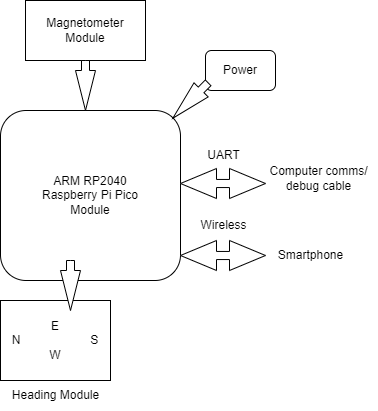

The diagram above was exported from draw.io. Its source (the exported page's mxGraphModel, read from the mxfile embedded in the PNG):
<mxGraphModel dx="1290" dy="574" grid="1" gridSize="10" guides="1" tooltips="1" connect="1" arrows="1" fold="1" page="1" pageScale="1" pageWidth="850" pageHeight="1100" math="0" shadow="0">
  <root>
    <mxCell id="0" />
    <mxCell id="1" parent="0" />
    <mxCell id="os3gJ1C4GDU3yQH11fF7-1" value="ARM RP2040 &lt;br&gt;Raspberry Pi Pico&lt;br&gt;Module" style="rounded=1;whiteSpace=wrap;html=1;" parent="1" vertex="1">
      <mxGeometry x="335" y="270" width="180" height="170" as="geometry" />
    </mxCell>
    <mxCell id="os3gJ1C4GDU3yQH11fF7-2" value="Magnetometer Module" style="rounded=0;whiteSpace=wrap;html=1;" parent="1" vertex="1">
      <mxGeometry x="360" y="160" width="120" height="60" as="geometry" />
    </mxCell>
    <mxCell id="os3gJ1C4GDU3yQH11fF7-3" value="E&lt;br&gt;N&amp;nbsp; &amp;nbsp; &amp;nbsp; &amp;nbsp; &amp;nbsp; &amp;nbsp; &amp;nbsp; &amp;nbsp; &amp;nbsp; &amp;nbsp; &amp;nbsp;S&lt;br&gt;W" style="rounded=0;whiteSpace=wrap;html=1;" parent="1" vertex="1">
      <mxGeometry x="335" y="460" width="110" height="80" as="geometry" />
    </mxCell>
    <mxCell id="os3gJ1C4GDU3yQH11fF7-4" value="Heading Module" style="text;html=1;align=center;verticalAlign=middle;resizable=0;points=[];autosize=1;strokeColor=none;fillColor=none;" parent="1" vertex="1">
      <mxGeometry x="335" y="540" width="110" height="30" as="geometry" />
    </mxCell>
    <mxCell id="os3gJ1C4GDU3yQH11fF7-5" value="Power" style="rounded=1;whiteSpace=wrap;html=1;" parent="1" vertex="1">
      <mxGeometry x="540" y="210" width="70" height="40" as="geometry" />
    </mxCell>
    <mxCell id="os3gJ1C4GDU3yQH11fF7-7" value="" style="html=1;shadow=0;dashed=0;align=center;verticalAlign=middle;shape=mxgraph.arrows2.arrow;dy=0.6;dx=40;direction=south;notch=0;" parent="1" vertex="1">
      <mxGeometry x="410" y="220" width="20" height="50" as="geometry" />
    </mxCell>
    <mxCell id="os3gJ1C4GDU3yQH11fF7-8" value="" style="html=1;shadow=0;dashed=0;align=center;verticalAlign=middle;shape=mxgraph.arrows2.arrow;dy=0.6;dx=40;direction=south;notch=0;" parent="1" vertex="1">
      <mxGeometry x="395" y="420" width="20" height="50" as="geometry" />
    </mxCell>
    <mxCell id="os3gJ1C4GDU3yQH11fF7-9" value="" style="html=1;shadow=0;dashed=0;align=center;verticalAlign=middle;shape=mxgraph.arrows2.arrow;dy=0.6;dx=40;direction=west;notch=0;rotation=-45;" parent="1" vertex="1">
      <mxGeometry x="500" y="250" width="50" height="20" as="geometry" />
    </mxCell>
    <mxCell id="os3gJ1C4GDU3yQH11fF7-10" value="" style="html=1;shadow=0;dashed=0;align=center;verticalAlign=middle;shape=mxgraph.arrows2.twoWayArrow;dy=0.73;dx=36;" parent="1" vertex="1">
      <mxGeometry x="515" y="328" width="85" height="30" as="geometry" />
    </mxCell>
    <mxCell id="os3gJ1C4GDU3yQH11fF7-11" value="Smartphone" style="text;html=1;align=center;verticalAlign=middle;resizable=0;points=[];autosize=1;strokeColor=none;fillColor=none;" parent="1" vertex="1">
      <mxGeometry x="600" y="400" width="90" height="30" as="geometry" />
    </mxCell>
    <mxCell id="F7eAAAKhJ4vWqiZlIrpg-1" value="" style="html=1;shadow=0;dashed=0;align=center;verticalAlign=middle;shape=mxgraph.arrows2.twoWayArrow;dy=0.73;dx=36;" vertex="1" parent="1">
      <mxGeometry x="515" y="400" width="85" height="30" as="geometry" />
    </mxCell>
    <mxCell id="F7eAAAKhJ4vWqiZlIrpg-2" value="Computer comms/&lt;br&gt;debug cable" style="text;html=1;align=center;verticalAlign=middle;resizable=0;points=[];autosize=1;strokeColor=none;fillColor=none;" vertex="1" parent="1">
      <mxGeometry x="592.5" y="318" width="120" height="40" as="geometry" />
    </mxCell>
    <mxCell id="F7eAAAKhJ4vWqiZlIrpg-3" value="UART" style="text;html=1;align=center;verticalAlign=middle;resizable=0;points=[];autosize=1;strokeColor=none;fillColor=none;" vertex="1" parent="1">
      <mxGeometry x="527.5" y="300" width="60" height="30" as="geometry" />
    </mxCell>
    <mxCell id="F7eAAAKhJ4vWqiZlIrpg-4" value="Wireless" style="text;html=1;align=center;verticalAlign=middle;resizable=0;points=[];autosize=1;strokeColor=none;fillColor=none;" vertex="1" parent="1">
      <mxGeometry x="522.5" y="370" width="70" height="30" as="geometry" />
    </mxCell>
  </root>
</mxGraphModel>